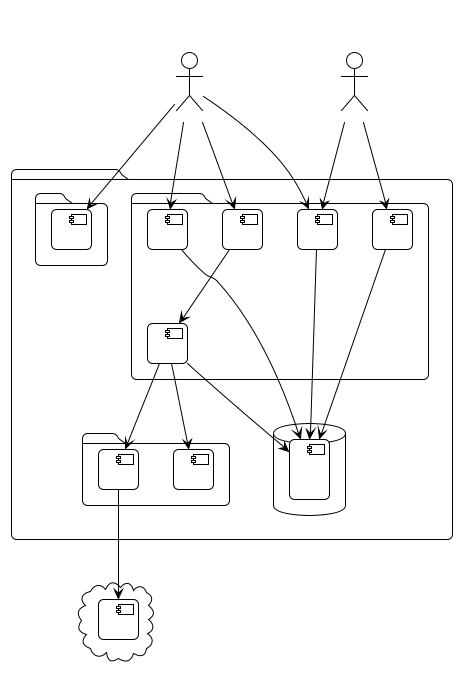

The diagram above was rendered by PlantUML. Its source (embedded in the PNG):
@startuml
!theme plain
skinparam backgroundColor #FFFFFF
skinparam defaultFontSize 12
skinparam defaultFontName Arial
skinparam roundCorner 10

title **Университеттің қызметі бойынша AI агент**\nКомпоненттік диаграмма (Component Diagram)

package "AI University" {

  package "main" {
    [Бас бет] as Main
  }

  package "cabinet" {
    [Аутентификация] as Auth
    [Жеке кабинет] as Cabinet
    [AI көмекші] as Assistant
    [Chat API] as ChatAPI
    [Қызметкер панелі] as StaffPanel
  }

  package "AI қызметі" {
    [OpenAI интеграциясы] as OpenAI
    [Локальді кілт сөздер] as LocalAI
  }

  database "Дерекқор" {
    [User, StudentProfile\nDocument, Grade\nSchedule, Notification] as DB
  }
}

cloud "Сыртқы" {
  [OpenAI GPT-4o-mini] as ExtAPI
}

' Актёрлар
actor Студент as Student
actor Қызметкер as Staff

' === Байланыстар ===
Student --> Main
Student --> Auth
Student --> Cabinet
Student --> Assistant
Staff --> Auth
Staff --> StaffPanel

Assistant --> ChatAPI : JSON
ChatAPI --> OpenAI : message
ChatAPI --> LocalAI : message
OpenAI --> ExtAPI : HTTP

Auth --> DB : аутентификация
Cabinet --> DB : CRUD
StaffPanel --> DB : CRUD
ChatAPI --> DB : контекст алу
@enduml